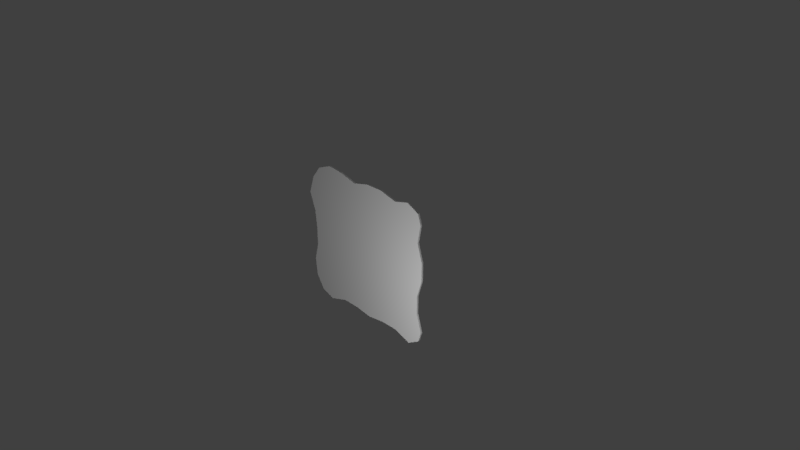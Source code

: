 # Source: Lettuce.blend  (saved by Blender 2.78.0; exported with 4.5.12 LTS)
import bpy
from mathutils import Matrix  # noqa: F401  (used for matrix-valued properties, if any)

bpy.ops.wm.read_factory_settings(use_empty=True)
scene = bpy.context.scene
scene.name = 'Scene'

# ---- collections
col_collection_1 = bpy.data.collections.new('Collection 1'); scene.collection.children.link(col_collection_1)

# ---- materials (node trees are filled in below, after node groups)
mat_material = bpy.data.materials.new('Material')
mat_material.alpha_threshold = 0.0
mat_material.use_transparent_shadow = False
mat_material.roughness = 0.5
mat_material.line_color = (0.0, 0.0, 0.0, 1.0)

# ---- material node trees

# ---- world
world_world = bpy.data.worlds.new('World'); scene.world = world_world
world_world.color = (0.05088, 0.05088, 0.05088)
world_world.use_sun_shadow = False
world_world.sun_shadow_jitter_overblur = 0.0
world_world.cycles.sampling_method = 'MANUAL'

# ---- cameras
cam_camera = bpy.data.cameras.new('Camera')
cam_camera.clip_end = 100.0
cam_camera.lens = 35.0
cam_camera.sensor_width = 32.0
cam_camera.sensor_height = 18.0
cam_camera.ortho_scale = 7.314
cam_camera.dof.focus_distance = 0.0
cam_camera.dof.aperture_fstop = 128.0

# ---- lights
light_lamp = bpy.data.lights.new('Lamp', 'POINT')
light_lamp.transmission_factor = 0.0
light_lamp.cutoff_distance = 30.0
light_lamp.energy = 100.0
light_lamp.shadow_buffer_clip_start = 1.001
light_lamp.shadow_soft_size = 0.1
light_lamp.shadow_maximum_resolution = 0.006
light_lamp.use_absolute_resolution = True
light_lamp_001 = bpy.data.lights.new('Lamp.001', 'POINT')
light_lamp_001.transmission_factor = 0.0
light_lamp_001.cutoff_distance = 30.0
light_lamp_001.energy = 100.0
light_lamp_001.shadow_buffer_clip_start = 1.001
light_lamp_001.shadow_soft_size = 0.1
light_lamp_001.shadow_maximum_resolution = 0.006
light_lamp_001.use_absolute_resolution = True

# ---- meshes
me_cube = bpy.data.meshes.new('Cube')
me_cube.from_pydata([(0.8982, 0.8866, -1.0), (0.9242, -0.8904, -1.0), (-0.967, -0.9357, -1.0), (-0.9483, 0.9142, -1.0), (0.8982, 0.8866, 1.0), (0.9242, -0.8904, 1.0), (-0.967, -0.9357, 1.0), (-0.9483, 0.9142, 1.0), (0.9702, -5.96e-08, -1.0), (1.788e-07, 0.9753, -1.0), (0.8982, 0.8866, 0.0), (0.0, -0.9464, -1.0), (0.9242, -0.8904, 0.0), (-1.053, 2.98e-07, -1.0), (-0.967, -0.9357, 0.0), (-0.9483, 0.9142, 0.0), (0.9702, -5.364e-07, 1.0), (2.384e-07, 0.9753, 1.0), (-5.364e-07, -0.9464, 1.0), (-1.053, 1.788e-07, 1.0), (2.384e-07, 0.9753, 0.0), (-1.053, 2.384e-07, 0.0), (-2.98e-07, -0.9464, 0.0), (0.9702, -2.98e-07, 0.0), (-1.49e-07, -1.788e-07, 1.0), (5.96e-08, 1.192e-07, -1.0), (0.8952, -0.5, -1.0), (-0.5051, 0.9768, -1.0), (0.8982, 0.8866, 0.5), (-0.5051, -0.9096, -1.0), (0.9242, -0.8904, 0.5), (-1.169, 0.5, -1.0), (-0.967, -0.9357, 0.5), (-0.9483, 0.9142, 0.5), (0.8952, -0.5, 1.0), (-0.5051, 0.9768, 1.0), (-0.5051, -0.9096, 1.0), (-1.169, 0.5, 1.0), (0.8952, 0.5, -1.0), (0.5, 0.913, -1.0), (0.8982, 0.8866, -0.5), (0.5, -0.9096, -1.0), (0.9242, -0.8904, -0.5), (-1.118, -0.5, -1.0), (-0.967, -0.9357, -0.5), (-0.9483, 0.9142, -0.5), (0.8952, 0.5, 1.0), (0.5, 0.913, 1.0), (0.5, -0.9096, 1.0), (-1.118, -0.5, 1.0), (-0.5051, 0.9768, 0.0), (0.5, 0.913, 0.0), (2.384e-07, 0.9753, 0.5), (2.086e-07, 0.9753, -0.5), (-1.169, 0.5, 0.0), (-1.118, -0.5, 0.0), (-1.053, 2.682e-07, -0.5), (-1.053, 2.086e-07, 0.5), (-0.5051, -0.9096, 0.0), (0.5, -0.9096, 0.0), (-1.49e-07, -0.9464, -0.5), (-4.172e-07, -0.9464, 0.5), (0.8952, -0.5, 0.0), (0.8952, 0.5, 0.0), (0.9702, -1.788e-07, -0.5), (0.9702, -4.172e-07, 0.5), (-3.427e-07, -0.5, 1.0), (4.47e-08, 0.5, 1.0), (0.5, -3.576e-07, 1.0), (-0.5935, 0.0, 1.0), (-0.5935, 2.086e-07, -1.0), (0.5, 2.98e-08, -1.0), (1.192e-07, 0.5, -1.0), (2.98e-08, -0.5, -1.0), (0.5, -0.5, -1.0), (0.5, 0.5, -1.0), (-0.577, 0.5, -1.0), (-0.577, 0.5, 1.0), (0.5, 0.5, 1.0), (0.5, -0.5, 1.0), (0.8952, 0.5, 0.5), (0.8952, 0.5, -0.5), (0.8952, -0.5, -0.5), (0.5, -0.9096, 0.5), (0.5, -0.9096, -0.5), (-0.5051, -0.9096, -0.5), (-1.118, -0.5, 0.5), (-1.118, -0.5, -0.5), (-1.169, 0.5, -0.5), (0.5, 0.913, -0.5), (0.5, 0.913, 0.5), (-0.5051, 0.9768, 0.5), (-0.5051, 0.9768, -0.5), (-1.169, 0.5, 0.5), (-0.5051, -0.9096, 0.5), (0.8952, -0.5, 0.5), (-0.577, -0.5, 1.0), (-0.577, -0.5, -1.0), (0.9698, -0.75, -1.0), (-0.7311, 1.0, -1.0), (0.8982, 0.8866, 0.75), (-0.7712, -1.0, -1.0), (0.9242, -0.8904, 0.75), (-1.08, 0.75, -1.0), (-0.967, -0.9357, 0.75), (-0.9483, 0.9142, 0.75), (0.9698, -0.75, 1.0), (-0.7311, 1.0, 1.0), (-0.7712, -1.0, 1.0), (-1.08, 0.75, 1.0), (0.9702, 0.25, -1.0), (0.25, 0.9753, -1.0), (0.8982, 0.8866, -0.25), (0.25, -0.9096, -1.0), (0.9242, -0.8904, -0.25), (-1.053, -0.25, -1.0), (-0.967, -0.9357, -0.25), (-0.9483, 0.9142, -0.25), (0.9702, 0.25, 1.0), (0.25, 0.9753, 1.0), (0.25, -0.9096, 1.0), (-1.053, -0.25, 1.0), (-0.7311, 1.0, 0.0), (0.25, 0.9753, 0.0), (2.384e-07, 0.9753, 0.75), (2.235e-07, 0.9753, -0.25), (-1.08, 0.75, 0.0), (-1.053, -0.25, 0.0), (-1.053, 2.831e-07, -0.75), (-1.053, 2.235e-07, 0.25), (-0.7712, -1.0, 0.0), (0.25, -0.9096, 0.0), (-7.451e-08, -0.9464, -0.75), (-3.576e-07, -0.9464, 0.25), (0.9698, -0.75, 0.0), (0.9702, 0.25, 0.0), (0.9702, -1.192e-07, -0.75), (0.9702, -3.576e-07, 0.25), (-4.396e-07, -0.75, 1.0), (-5.215e-08, 0.25, 1.0), (0.748, -4.47e-07, 1.0), (-0.2792, -8.941e-08, 1.0), (-0.8692, 2.533e-07, -1.0), (0.25, 7.451e-08, -1.0), (1.49e-07, 0.7483, -1.0), (4.47e-08, -0.25, -1.0), (0.8952, -0.25, -1.0), (-0.25, 0.913, -1.0), (0.8982, 0.8866, 0.25), (-0.25, -0.9133, -1.0), (0.9242, -0.8904, 0.25), (-1.079, 0.25, -1.0), (-0.967, -0.9357, 0.25), (-0.9483, 0.9142, 0.25), (0.8952, -0.25, 1.0), (-0.25, 0.913, 1.0), (-0.25, -0.9133, 1.0), (-1.079, 0.25, 1.0), (0.942, 0.75, -1.0), (0.7215, 0.9722, -1.0), (0.8982, 0.8866, -0.75), (0.7494, -0.9951, -1.0), (0.9242, -0.8904, -0.75), (-1.093, -0.75, -1.0), (-0.967, -0.9357, -0.75), (-0.9483, 0.9142, -0.75), (0.942, 0.75, 1.0), (0.7215, 0.9722, 1.0), (0.7494, -0.9951, 1.0), (-1.093, -0.75, 1.0), (-0.25, 0.913, 0.0), (0.7215, 0.9722, 0.0), (2.384e-07, 0.9753, 0.25), (1.937e-07, 0.9753, -0.75), (-1.079, 0.25, 0.0), (-1.093, -0.75, 0.0), (-1.053, 2.533e-07, -0.25), (-1.053, 1.937e-07, 0.75), (-0.25, -0.9133, 0.0), (0.7494, -0.9951, 0.0), (-2.235e-07, -0.9464, -0.25), (-4.768e-07, -0.9464, 0.75), (0.8952, -0.25, 0.0), (0.942, 0.75, 0.0), (0.9702, -2.384e-07, -0.25), (0.9702, -4.768e-07, 0.75), (-2.459e-07, -0.25, 1.0), (1.416e-07, 0.7483, 1.0), (0.25, -2.682e-07, 1.0), (-0.8692, 8.941e-08, 1.0), (-0.2792, 1.639e-07, -1.0), (0.748, -1.49e-08, -1.0), (8.941e-08, 0.25, -1.0), (1.49e-08, -0.75, -1.0), (0.25, -0.5, -1.0), (0.7202, -0.5, -1.0), (0.5, -0.25, -1.0), (0.5, -0.7493, -1.0), (0.25, 0.5, -1.0), (0.7202, 0.5, -1.0), (0.5, 0.7253, -1.0), (0.5, 0.25, -1.0), (-0.9024, 0.5, -1.0), (-0.2712, 0.5, -1.0), (-0.5387, 0.75, -1.0), (-0.5935, 0.25, -1.0), (-0.5935, 0.25, 1.0), (-0.5387, 0.75, 1.0), (-0.2712, 0.5, 1.0), (-0.9024, 0.5, 1.0), (0.5, 0.25, 1.0), (0.5, 0.7253, 1.0), (0.7202, 0.5, 1.0), (0.25, 0.5, 1.0), (0.5, -0.7493, 1.0), (0.5, -0.25, 1.0), (0.7202, -0.5, 1.0), (0.25, -0.5, 1.0), (0.9702, 0.25, 0.5), (0.942, 0.75, 0.5), (0.8952, 0.5, 0.25), (0.8952, 0.5, 0.75), (0.9702, 0.25, -0.5), (0.942, 0.75, -0.5), (0.8952, 0.5, -0.75), (0.8952, 0.5, -0.25), (0.9698, -0.75, -0.5), (0.8952, -0.25, -0.5), (0.8952, -0.5, -0.75), (0.8952, -0.5, -0.25), (0.25, -0.9096, 0.5), (0.7494, -0.9951, 0.5), (0.5, -0.9096, 0.25), (0.5, -0.9096, 0.75), (0.25, -0.9096, -0.5), (0.7494, -0.9951, -0.5), (0.5, -0.9096, -0.75), (0.5, -0.9096, -0.25), (-0.7712, -1.0, -0.5), (-0.25, -0.9133, -0.5), (-0.5051, -0.9096, -0.75), (-0.5051, -0.9096, -0.25), (-1.053, -0.25, 0.5), (-1.093, -0.75, 0.5), (-1.118, -0.5, 0.25), (-1.118, -0.5, 0.75), (-1.053, -0.25, -0.5), (-1.093, -0.75, -0.5), (-1.118, -0.5, -0.75), (-1.118, -0.5, -0.25), (-1.08, 0.75, -0.5), (-1.079, 0.25, -0.5), (-1.169, 0.5, -0.75), (-1.169, 0.5, -0.25), (0.25, 0.9753, -0.5), (0.7215, 0.9722, -0.5), (0.5, 0.913, -0.25), (0.5, 0.913, -0.75), (0.25, 0.9753, 0.5), (0.7215, 0.9722, 0.5), (0.5, 0.913, 0.75), (0.5, 0.913, 0.25), (-0.7311, 1.0, 0.5), (-0.25, 0.913, 0.5), (-0.5051, 0.9768, 0.75), (-0.5051, 0.9768, 0.25), (-0.7311, 1.0, -0.5), (-0.25, 0.913, -0.5), (-0.5051, 0.9768, -0.25), (-0.5051, 0.9768, -0.75), (-1.08, 0.75, 0.5), (-1.079, 0.25, 0.5), (-1.169, 0.5, 0.25), (-1.169, 0.5, 0.75), (-0.7712, -1.0, 0.5), (-0.25, -0.9133, 0.5), (-0.5051, -0.9096, 0.25), (-0.5051, -0.9096, 0.75), (0.9698, -0.75, 0.5), (0.8952, -0.25, 0.5), (0.8952, -0.5, 0.25), (0.8952, -0.5, 0.75), (-0.5387, -0.7495, 1.0), (-0.5935, -0.25, 1.0), (-0.2712, -0.5, 1.0), (-0.8792, -0.5, 1.0), (-0.8792, -0.5, -1.0), (-0.2712, -0.5, -1.0), (-0.5935, -0.25, -1.0), (-0.5387, -0.7495, -1.0), (-0.2551, -0.75, -1.0), (-0.2792, -0.25, -1.0), (-0.8692, -0.25, -1.0), (-0.8692, -0.25, 1.0), (-0.2792, -0.25, 1.0), (-0.2551, -0.75, 1.0), (0.8952, -0.25, 0.75), (0.8952, -0.25, 0.25), (0.9698, -0.75, 0.25), (-0.25, -0.9133, 0.75), (-0.25, -0.9133, 0.25), (-0.7712, -1.0, 0.25), (-1.079, 0.25, 0.75), (-1.079, 0.25, 0.25), (-1.08, 0.75, 0.25), (-0.25, 0.913, -0.75), (-0.25, 0.913, -0.25), (-0.7311, 1.0, -0.25), (-0.25, 0.913, 0.25), (-0.25, 0.913, 0.75), (-0.7311, 1.0, 0.75), (0.7215, 0.9722, 0.25), (0.7215, 0.9722, 0.75), (0.25, 0.9753, 0.75), (0.7215, 0.9722, -0.75), (0.7215, 0.9722, -0.25), (0.25, 0.9753, -0.25), (-1.079, 0.25, -0.25), (-1.079, 0.25, -0.75), (-1.08, 0.75, -0.75), (-1.093, -0.75, -0.25), (-1.093, -0.75, -0.75), (-1.053, -0.25, -0.75), (-1.093, -0.75, 0.75), (-1.093, -0.75, 0.25), (-1.053, -0.25, 0.25), (-0.25, -0.9133, -0.25), (-0.25, -0.9133, -0.75), (-0.7712, -1.0, -0.75), (0.7494, -0.9951, -0.25), (0.7494, -0.9951, -0.75), (0.25, -0.9096, -0.75), (0.7494, -0.9951, 0.75), (0.7494, -0.9951, 0.25), (0.25, -0.9096, 0.25), (0.8952, -0.25, -0.25), (0.8952, -0.25, -0.75), (0.9698, -0.75, -0.75), (0.942, 0.75, -0.25), (0.942, 0.75, -0.75), (0.9702, 0.25, -0.75), (0.942, 0.75, 0.75), (0.942, 0.75, 0.25), (0.9702, 0.25, 0.25), (0.25, -0.25, 1.0), (0.7202, -0.25, 1.0), (0.748, -0.75, 1.0), (0.25, 0.7483, 1.0), (0.7461, 0.7483, 1.0), (0.748, 0.25, 1.0), (-0.8058, 0.75, 1.0), (-0.2551, 0.7253, 1.0), (-0.2792, 0.25, 1.0), (-0.2792, 0.25, -1.0), (-0.2551, 0.7253, -1.0), (-0.8058, 0.75, -1.0), (0.748, 0.25, -1.0), (0.7461, 0.7483, -1.0), (0.25, 0.7483, -1.0), (0.748, -0.75, -1.0), (0.7202, -0.25, -1.0), (0.25, -0.25, -1.0), (0.25, -0.7493, -1.0), (0.25, 0.25, -1.0), (-0.8863, 0.25, -1.0), (-0.8863, 0.25, 1.0), (0.25, 0.25, 1.0), (0.25, -0.7493, 1.0), (0.9702, 0.25, 0.75), (0.9702, 0.25, -0.25), (0.9698, -0.75, -0.25), (0.25, -0.9096, 0.75), (0.25, -0.9096, -0.25), (-0.7712, -1.0, -0.25), (-1.053, -0.25, 0.75), (-1.053, -0.25, -0.25), (-1.08, 0.75, -0.25), (0.25, 0.9753, -0.75), (0.25, 0.9753, 0.25), (-0.7311, 1.0, 0.25), (-0.7311, 1.0, -0.75), (-1.08, 0.75, 0.75), (-0.7712, -1.0, 0.75), (0.9698, -0.75, 0.75), (-0.827, -0.75, 1.0), (-0.827, -0.75, -1.0)], [], [(385, 101, 2, 163), (384, 169, 6, 108), (383, 106, 5, 102), (382, 108, 6, 104), (381, 109, 7, 105), (380, 99, 3, 165), (379, 122, 15, 153), (378, 123, 20, 172), (377, 111, 9, 173), (376, 126, 15, 117), (375, 127, 21, 176), (374, 121, 19, 177), (373, 130, 14, 116), (372, 131, 22, 180), (371, 120, 18, 181), (370, 134, 12, 114), (369, 135, 23, 184), (368, 118, 16, 185), (367, 138, 18, 120), (366, 139, 24, 188), (365, 157, 19, 189), (364, 142, 13, 151), (363, 143, 25, 192), (362, 113, 11, 193), (361, 194, 73, 145), (360, 195, 74, 196), (359, 161, 41, 197), (358, 198, 72, 144), (357, 199, 75, 200), (356, 191, 71, 201), (355, 202, 31, 103), (354, 203, 76, 204), (353, 190, 70, 205), (352, 206, 69, 141), (351, 207, 77, 208), (350, 109, 37, 209), (349, 210, 68, 140), (348, 211, 78, 212), (347, 187, 67, 213), (346, 214, 48, 168), (345, 215, 79, 216), (344, 186, 66, 217), (343, 218, 65, 137), (342, 219, 80, 220), (341, 166, 46, 221), (340, 222, 64, 136), (339, 223, 81, 224), (338, 183, 63, 225), (337, 226, 42, 162), (336, 227, 82, 228), (335, 182, 62, 229), (334, 230, 61, 133), (333, 231, 83, 232), (332, 168, 48, 233), (331, 234, 60, 132), (330, 235, 84, 236), (329, 179, 59, 237), (328, 238, 44, 164), (327, 239, 85, 240), (326, 178, 58, 241), (325, 242, 57, 129), (324, 243, 86, 244), (323, 169, 49, 245), (322, 246, 56, 128), (321, 247, 87, 248), (320, 175, 55, 249), (319, 250, 45, 165), (318, 251, 88, 252), (317, 174, 54, 253), (316, 254, 53, 125), (315, 255, 89, 256), (314, 159, 39, 257), (313, 258, 52, 124), (312, 259, 90, 260), (311, 171, 51, 261), (310, 262, 33, 105), (309, 263, 91, 264), (308, 170, 50, 265), (307, 266, 45, 117), (306, 267, 92, 268), (305, 147, 27, 269), (304, 270, 33, 153), (303, 271, 93, 272), (302, 157, 37, 273), (301, 274, 32, 152), (300, 275, 94, 276), (299, 156, 36, 277), (298, 278, 30, 150), (297, 279, 95, 280), (296, 154, 34, 281), (295, 282, 36, 156), (294, 283, 96, 284), (293, 121, 49, 285), (292, 286, 43, 115), (291, 287, 97, 288), (290, 149, 29, 289), (287, 290, 289, 97), (73, 193, 290, 287), (193, 11, 149, 290), (190, 291, 288, 70), (25, 145, 291, 190), (145, 73, 287, 291), (142, 292, 115, 13), (70, 288, 292, 142), (288, 97, 286, 292), (283, 293, 285, 96), (69, 189, 293, 283), (189, 19, 121, 293), (186, 294, 284, 66), (24, 141, 294, 186), (141, 69, 283, 294), (138, 295, 156, 18), (66, 284, 295, 138), (284, 96, 282, 295), (279, 296, 281, 95), (65, 185, 296, 279), (185, 16, 154, 296), (182, 297, 280, 62), (23, 137, 297, 182), (137, 65, 279, 297), (134, 298, 150, 12), (62, 280, 298, 134), (280, 95, 278, 298), (275, 299, 277, 94), (61, 181, 299, 275), (181, 18, 156, 299), (178, 300, 276, 58), (22, 133, 300, 178), (133, 61, 275, 300), (130, 301, 152, 14), (58, 276, 301, 130), (276, 94, 274, 301), (271, 302, 273, 93), (57, 177, 302, 271), (177, 19, 157, 302), (174, 303, 272, 54), (21, 129, 303, 174), (129, 57, 271, 303), (126, 304, 153, 15), (54, 272, 304, 126), (272, 93, 270, 304), (267, 305, 269, 92), (53, 173, 305, 267), (173, 9, 147, 305), (170, 306, 268, 50), (20, 125, 306, 170), (125, 53, 267, 306), (122, 307, 117, 15), (50, 268, 307, 122), (268, 92, 266, 307), (263, 308, 265, 91), (52, 172, 308, 263), (172, 20, 170, 308), (155, 309, 264, 35), (17, 124, 309, 155), (124, 52, 263, 309), (107, 310, 105, 7), (35, 264, 310, 107), (264, 91, 262, 310), (259, 311, 261, 90), (28, 148, 311, 259), (148, 10, 171, 311), (167, 312, 260, 47), (4, 100, 312, 167), (100, 28, 259, 312), (119, 313, 124, 17), (47, 260, 313, 119), (260, 90, 258, 313), (255, 314, 257, 89), (40, 160, 314, 255), (160, 0, 159, 314), (171, 315, 256, 51), (10, 112, 315, 171), (112, 40, 255, 315), (123, 316, 125, 20), (51, 256, 316, 123), (256, 89, 254, 316), (251, 317, 253, 88), (56, 176, 317, 251), (176, 21, 174, 317), (151, 318, 252, 31), (13, 128, 318, 151), (128, 56, 251, 318), (103, 319, 165, 3), (31, 252, 319, 103), (252, 88, 250, 319), (247, 320, 249, 87), (44, 116, 320, 247), (116, 14, 175, 320), (163, 321, 248, 43), (2, 164, 321, 163), (164, 44, 247, 321), (115, 322, 128, 13), (43, 248, 322, 115), (248, 87, 246, 322), (243, 323, 245, 86), (32, 104, 323, 243), (104, 6, 169, 323), (175, 324, 244, 55), (14, 152, 324, 175), (152, 32, 243, 324), (127, 325, 129, 21), (55, 244, 325, 127), (244, 86, 242, 325), (239, 326, 241, 85), (60, 180, 326, 239), (180, 22, 178, 326), (149, 327, 240, 29), (11, 132, 327, 149), (132, 60, 239, 327), (101, 328, 164, 2), (29, 240, 328, 101), (240, 85, 238, 328), (235, 329, 237, 84), (42, 114, 329, 235), (114, 12, 179, 329), (161, 330, 236, 41), (1, 162, 330, 161), (162, 42, 235, 330), (113, 331, 132, 11), (41, 236, 331, 113), (236, 84, 234, 331), (231, 332, 233, 83), (30, 102, 332, 231), (102, 5, 168, 332), (179, 333, 232, 59), (12, 150, 333, 179), (150, 30, 231, 333), (131, 334, 133, 22), (59, 232, 334, 131), (232, 83, 230, 334), (227, 335, 229, 82), (64, 184, 335, 227), (184, 23, 182, 335), (146, 336, 228, 26), (8, 136, 336, 146), (136, 64, 227, 336), (98, 337, 162, 1), (26, 228, 337, 98), (228, 82, 226, 337), (223, 338, 225, 81), (40, 112, 338, 223), (112, 10, 183, 338), (158, 339, 224, 38), (0, 160, 339, 158), (160, 40, 223, 339), (110, 340, 136, 8), (38, 224, 340, 110), (224, 81, 222, 340), (219, 341, 221, 80), (28, 100, 341, 219), (100, 4, 166, 341), (183, 342, 220, 63), (10, 148, 342, 183), (148, 28, 219, 342), (135, 343, 137, 23), (63, 220, 343, 135), (220, 80, 218, 343), (215, 344, 217, 79), (68, 188, 344, 215), (188, 24, 186, 344), (154, 345, 216, 34), (16, 140, 345, 154), (140, 68, 215, 345), (106, 346, 168, 5), (34, 216, 346, 106), (216, 79, 214, 346), (211, 347, 213, 78), (47, 119, 347, 211), (119, 17, 187, 347), (166, 348, 212, 46), (4, 167, 348, 166), (167, 47, 211, 348), (118, 349, 140, 16), (46, 212, 349, 118), (212, 78, 210, 349), (207, 350, 209, 77), (35, 107, 350, 207), (107, 7, 109, 350), (187, 351, 208, 67), (17, 155, 351, 187), (155, 35, 207, 351), (139, 352, 141, 24), (67, 208, 352, 139), (208, 77, 206, 352), (203, 353, 205, 76), (72, 192, 353, 203), (192, 25, 190, 353), (147, 354, 204, 27), (9, 144, 354, 147), (144, 72, 203, 354), (99, 355, 103, 3), (27, 204, 355, 99), (204, 76, 202, 355), (199, 356, 201, 75), (38, 110, 356, 199), (110, 8, 191, 356), (159, 357, 200, 39), (0, 158, 357, 159), (158, 38, 199, 357), (111, 358, 144, 9), (39, 200, 358, 111), (200, 75, 198, 358), (195, 359, 197, 74), (26, 98, 359, 195), (98, 1, 161, 359), (191, 360, 196, 71), (8, 146, 360, 191), (146, 26, 195, 360), (143, 361, 145, 25), (71, 196, 361, 143), (196, 74, 194, 361), (194, 362, 193, 73), (74, 197, 362, 194), (197, 41, 113, 362), (198, 363, 192, 72), (75, 201, 363, 198), (201, 71, 143, 363), (202, 364, 151, 31), (76, 205, 364, 202), (205, 70, 142, 364), (206, 365, 189, 69), (77, 209, 365, 206), (209, 37, 157, 365), (210, 366, 188, 68), (78, 213, 366, 210), (213, 67, 139, 366), (214, 367, 120, 48), (79, 217, 367, 214), (217, 66, 138, 367), (218, 368, 185, 65), (80, 221, 368, 218), (221, 46, 118, 368), (222, 369, 184, 64), (81, 225, 369, 222), (225, 63, 135, 369), (226, 370, 114, 42), (82, 229, 370, 226), (229, 62, 134, 370), (230, 371, 181, 61), (83, 233, 371, 230), (233, 48, 120, 371), (234, 372, 180, 60), (84, 237, 372, 234), (237, 59, 131, 372), (238, 373, 116, 44), (85, 241, 373, 238), (241, 58, 130, 373), (242, 374, 177, 57), (86, 245, 374, 242), (245, 49, 121, 374), (246, 375, 176, 56), (87, 249, 375, 246), (249, 55, 127, 375), (250, 376, 117, 45), (88, 253, 376, 250), (253, 54, 126, 376), (254, 377, 173, 53), (89, 257, 377, 254), (257, 39, 111, 377), (258, 378, 172, 52), (90, 261, 378, 258), (261, 51, 123, 378), (262, 379, 153, 33), (91, 265, 379, 262), (265, 50, 122, 379), (266, 380, 165, 45), (92, 269, 380, 266), (269, 27, 99, 380), (270, 381, 105, 33), (93, 273, 381, 270), (273, 37, 109, 381), (274, 382, 104, 32), (94, 277, 382, 274), (277, 36, 108, 382), (278, 383, 102, 30), (95, 281, 383, 278), (281, 34, 106, 383), (282, 384, 108, 36), (96, 285, 384, 282), (285, 49, 169, 384), (286, 385, 163, 43), (97, 289, 385, 286), (289, 29, 101, 385)])
_uv = me_cube.uv_layers.new(name='UVMap')
_uv.uv.foreach_set('vector', [1.47, -0.05274, 1.399, -0.2884, 1.656, -0.2259, 1.82, -0.05, -0.3703, -0.1662, -0.6943, -0.1676, -0.5402, -0.3287, -0.302, -0.3836, 0.5664, 0.6999, 0.5664, 0.7078, 0.5633, 0.7078, 0.5633, 0.6999, 0.4769, 0.7677, 0.4769, 0.7757, 0.4723, 0.7757, 0.4723, 0.7677, 0.5522, 0.7201, 0.5522, 0.7122, 0.5564, 0.7122, 0.5564, 0.7201, 0.5609, 0.7677, 0.5609, 0.7757, 0.5564, 0.7757, 0.5564, 0.7677, 0.5609, 0.736, 0.5609, 0.7439, 0.5564, 0.7439, 0.5564, 0.736, 0.5828, 0.736, 0.5828, 0.7439, 0.5772, 0.7439, 0.5772, 0.736, 0.5828, 0.7677, 0.5828, 0.7757, 0.5772, 0.7757, 0.5772, 0.7677, 0.5522, 0.7519, 0.5522, 0.7439, 0.5564, 0.7439, 0.5564, 0.7519, 0.53, 0.7519, 0.53, 0.7439, 0.5356, 0.7439, 0.5356, 0.7519, 0.53, 0.7201, 0.53, 0.7122, 0.5356, 0.7122, 0.5356, 0.7201, 0.4769, 0.736, 0.4769, 0.7439, 0.4723, 0.7439, 0.4723, 0.736, 0.4998, 0.736, 0.4998, 0.7439, 0.4942, 0.7439, 0.4942, 0.736, 0.4998, 0.7677, 0.4998, 0.7757, 0.4942, 0.7757, 0.4942, 0.7677, 0.5664, 0.6681, 0.5664, 0.6761, 0.5633, 0.6761, 0.5633, 0.6681, 0.5892, 0.6681, 0.5892, 0.6761, 0.5835, 0.6761, 0.5835, 0.6681, 0.5892, 0.6999, 0.5892, 0.7078, 0.5835, 0.7078, 0.5835, 0.6999, 0.9389, -0.1602, 0.635, -0.162, 0.6353, -0.3331, 0.9392, -0.2998, 0.9372, 0.7101, 0.6333, 0.7089, 0.6337, 0.4911, 0.9376, 0.4924, -0.4441, 0.7044, -0.6786, 0.7034, -0.6461, 0.4858, -0.4229, 0.4867, 1.539, 0.8881, 1.518, 0.6529, 1.759, 0.6548, 1.792, 0.8901, 0.04718, 0.8764, 0.04954, 0.6413, 0.3777, 0.6439, 0.3753, 0.879, 0.0566, -0.06321, 0.05811, -0.2139, 0.3866, -0.2459, 0.3847, -0.06127, 0.05189, 0.4063, 0.05425, 0.1712, 0.3824, 0.1738, 0.38, 0.4089, -0.5653, 0.4014, -0.5629, 0.1664, -0.2739, 0.1686, -0.2762, 0.4037, -0.597, -0.06898, -0.5966, -0.2995, -0.27, -0.2165, -0.2715, -0.06579, 0.04249, 1.345, 0.04483, 1.111, 0.3729, 1.114, 0.3706, 1.347, -0.6087, 1.34, -0.5724, 1.107, -0.2833, 1.109, -0.2854, 1.321, -0.6064, 0.8713, -0.604, 0.6362, -0.2786, 0.6388, -0.2809, 0.8738, 1.428, 1.357, 1.557, 1.123, 1.907, 1.126, 1.789, 1.36, 0.7056, 1.329, 0.7288, 1.117, 1.13, 1.12, 1.078, 1.355, 0.7418, 0.8819, 0.7441, 0.6468, 1.157, 0.65, 1.154, 0.8851, 0.2938, 0.7075, -0.08819, 0.7059, -0.08775, 0.4881, 0.2943, 0.4897, 0.3223, 1.122, -0.02249, 1.142, -0.0686, 0.9237, 0.3032, 0.9252, -0.3472, 1.14, -0.681, 1.139, -0.7884, 0.9207, -0.4642, 0.922, 1.543, 0.7127, 1.241, 0.7114, 1.242, 0.4937, 1.543, 0.4949, 1.539, 1.147, 1.24, 1.125, 1.241, 0.9291, 1.508, 0.9302, 0.9363, 1.144, 0.6324, 1.143, 0.6328, 0.9266, 0.9367, 0.9279, 1.544, -0.1582, 1.243, -0.1589, 1.243, -0.2985, 1.546, -0.3717, 1.51, 0.2771, 1.242, 0.276, 1.242, 0.05823, 1.51, 0.05935, 0.938, 0.2747, 0.6341, 0.2734, 0.6346, 0.0557, 0.9385, 0.05697, 0.5892, 0.684, 0.5892, 0.6919, 0.5835, 0.6919, 0.5835, 0.684, 0.6005, 0.684, 0.6005, 0.6919, 0.5949, 0.6919, 0.5949, 0.684, 0.6005, 0.6999, 0.6005, 0.7078, 0.5949, 0.7078, 0.5949, 0.6999, 0.5892, 0.6523, 0.5892, 0.6602, 0.5835, 0.6602, 0.5835, 0.6523, 0.6005, 0.6523, 0.6005, 0.6602, 0.5949, 0.6602, 0.5949, 0.6523, 0.6005, 0.6681, 0.6005, 0.6761, 0.5949, 0.6761, 0.5949, 0.6681, 0.5664, 0.6523, 0.5664, 0.6602, 0.5633, 0.6602, 0.5633, 0.6523, 0.5778, 0.6523, 0.5778, 0.6602, 0.5721, 0.6602, 0.5721, 0.6523, 0.5778, 0.6681, 0.5778, 0.6761, 0.5721, 0.6761, 0.5721, 0.6681, 0.4998, 0.7519, 0.4998, 0.7598, 0.4942, 0.7598, 0.4942, 0.7519, 0.5113, 0.7519, 0.5113, 0.7598, 0.5054, 0.7598, 0.5054, 0.7519, 0.5113, 0.7677, 0.5113, 0.7757, 0.5054, 0.7757, 0.5054, 0.7677, 0.4998, 0.7201, 0.4998, 0.7281, 0.4942, 0.7281, 0.4942, 0.7201, 0.5113, 0.7201, 0.5113, 0.7281, 0.5054, 0.7281, 0.5054, 0.7201, 0.5113, 0.736, 0.5113, 0.7439, 0.5054, 0.7439, 0.5054, 0.736, 0.4769, 0.7201, 0.4769, 0.7281, 0.4723, 0.7281, 0.4723, 0.7201, 0.4885, 0.7201, 0.4885, 0.7281, 0.4827, 0.7281, 0.4827, 0.7201, 0.4885, 0.736, 0.4885, 0.7439, 0.4827, 0.7439, 0.4827, 0.736, 0.53, 0.736, 0.53, 0.7281, 0.5356, 0.7281, 0.5356, 0.736, 0.5186, 0.736, 0.5186, 0.7281, 0.5241, 0.7281, 0.5241, 0.736, 0.5186, 0.7201, 0.5186, 0.7122, 0.5241, 0.7122, 0.5241, 0.7201, 0.53, 0.7677, 0.53, 0.7598, 0.5356, 0.7598, 0.5356, 0.7677, 0.5186, 0.7677, 0.5186, 0.7598, 0.5241, 0.7598, 0.5241, 0.7677, 0.5186, 0.7519, 0.5186, 0.7439, 0.5241, 0.7439, 0.5241, 0.7519, 0.5522, 0.7677, 0.5522, 0.7598, 0.5564, 0.7598, 0.5564, 0.7677, 0.5411, 0.7677, 0.5411, 0.7598, 0.5463, 0.7598, 0.5463, 0.7677, 0.5411, 0.7519, 0.5411, 0.7439, 0.5463, 0.7439, 0.5463, 0.7519, 0.5828, 0.7519, 0.5828, 0.7598, 0.5772, 0.7598, 0.5772, 0.7519, 0.5933, 0.7519, 0.5933, 0.7598, 0.5887, 0.7598, 0.5887, 0.7519, 0.5933, 0.7677, 0.5933, 0.7757, 0.5887, 0.7757, 0.5887, 0.7677, 0.5828, 0.7201, 0.5828, 0.7281, 0.5772, 0.7281, 0.5772, 0.7201, 0.5933, 0.7201, 0.5933, 0.7281, 0.5887, 0.7281, 0.5887, 0.7201, 0.5933, 0.736, 0.5933, 0.7439, 0.5887, 0.7439, 0.5887, 0.736, 0.5609, 0.7201, 0.5609, 0.7281, 0.5564, 0.7281, 0.5564, 0.7201, 0.572, 0.7201, 0.572, 0.7281, 0.566, 0.7281, 0.566, 0.7201, 0.572, 0.736, 0.572, 0.7439, 0.566, 0.7439, 0.566, 0.736, 0.5609, 0.7519, 0.5609, 0.7598, 0.5564, 0.7598, 0.5564, 0.7519, 0.572, 0.7519, 0.572, 0.7598, 0.566, 0.7598, 0.566, 0.7519, 0.572, 0.7677, 0.572, 0.7757, 0.566, 0.7757, 0.566, 0.7677, 0.5522, 0.736, 0.5522, 0.7281, 0.5564, 0.7281, 0.5564, 0.736, 0.5411, 0.736, 0.5411, 0.7281, 0.5463, 0.7281, 0.5463, 0.736, 0.5411, 0.7201, 0.5411, 0.7122, 0.5463, 0.7122, 0.5463, 0.7201, 0.4769, 0.7519, 0.4769, 0.7598, 0.4723, 0.7598, 0.4723, 0.7519, 0.4885, 0.7519, 0.4885, 0.7598, 0.4827, 0.7598, 0.4827, 0.7519, 0.4885, 0.7677, 0.4885, 0.7757, 0.4827, 0.7757, 0.4827, 0.7677, 0.5664, 0.684, 0.5664, 0.6919, 0.5633, 0.6919, 0.5633, 0.684, 0.5778, 0.684, 0.5778, 0.6919, 0.5721, 0.6919, 0.5721, 0.684, 0.5778, 0.6999, 0.5778, 0.7078, 0.5721, 0.7078, 0.5721, 0.6999, 0.3249, -0.1633, -0.01988, -0.1643, 0.02127, -0.3036, 0.3314, -0.3055, 0.2947, 0.272, -0.08732, 0.2704, -0.06686, 0.05278, 0.3049, 0.05433, -0.4225, 0.269, -0.6455, 0.2681, -0.7243, 0.05004, -0.4342, 0.05125, 1.521, 0.4178, 1.536, 0.1829, 1.849, 0.1853, 1.762, 0.4197, 0.7465, 0.4117, 0.7383, 0.1766, 1.14, 0.1797, 1.159, 0.415, 0.7195, -0.05864, 0.7144, -0.2122, 1.049, -0.2062, 1.092, -0.05528, 0.7383, 0.1766, 0.7195, -0.05864, 1.092, -0.05528, 1.14, 0.1797, 0.3824, 0.1738, 0.3847, -0.06127, 0.7195, -0.05864, 0.7383, 0.1766, 0.3847, -0.06127, 0.3866, -0.2459, 0.7144, -0.2122, 0.7195, -0.05864, 0.7441, 0.6468, 0.7465, 0.4117, 1.159, 0.415, 1.157, 0.65, 0.3777, 0.6439, 0.38, 0.4089, 0.7465, 0.4117, 0.7441, 0.6468, 0.38, 0.4089, 0.3824, 0.1738, 0.7383, 0.1766, 0.7465, 0.4117, 1.518, 0.6529, 1.521, 0.4178, 1.762, 0.4197, 1.759, 0.6548, 1.157, 0.65, 1.159, 0.415, 1.521, 0.4178, 1.518, 0.6529, 1.159, 0.415, 1.14, 0.1797, 1.536, 0.1829, 1.521, 0.4178, -0.08732, 0.2704, -0.4225, 0.269, -0.4342, 0.05125, -0.06686, 0.05278, -0.08775, 0.4881, -0.4229, 0.4867, -0.4225, 0.269, -0.08732, 0.2704, -0.4229, 0.4867, -0.6461, 0.4858, -0.6455, 0.2681, -0.4225, 0.269, 0.6341, 0.2734, 0.2947, 0.272, 0.3049, 0.05433, 0.6346, 0.0557, 0.6337, 0.4911, 0.2943, 0.4897, 0.2947, 0.272, 0.6341, 0.2734, 0.2943, 0.4897, -0.08775, 0.4881, -0.08732, 0.2704, 0.2947, 0.272, 0.635, -0.162, 0.3249, -0.1633, 0.3314, -0.3055, 0.6353, -0.3331, 0.6346, 0.0557, 0.3049, 0.05433, 0.3249, -0.1633, 0.635, -0.162, 0.3049, 0.05433, -0.06686, 0.05278, -0.01988, -0.1643, 0.3249, -0.1633, 0.5778, 0.6919, 0.5778, 0.6999, 0.5721, 0.6999, 0.5721, 0.6919, 0.5835, 0.6919, 0.5835, 0.6999, 0.5778, 0.6999, 0.5778, 0.6919, 0.5835, 0.6999, 0.5835, 0.7078, 0.5778, 0.7078, 0.5778, 0.6999, 0.5778, 0.6761, 0.5778, 0.684, 0.5721, 0.684, 0.5721, 0.6761, 0.5835, 0.6761, 0.5835, 0.684, 0.5778, 0.684, 0.5778, 0.6761, 0.5835, 0.684, 0.5835, 0.6919, 0.5778, 0.6919, 0.5778, 0.684, 0.5664, 0.6761, 0.5664, 0.684, 0.5633, 0.684, 0.5633, 0.6761, 0.5721, 0.6761, 0.5721, 0.684, 0.5664, 0.684, 0.5664, 0.6761, 0.5721, 0.684, 0.5721, 0.6919, 0.5664, 0.6919, 0.5664, 0.684, 0.4885, 0.7598, 0.4885, 0.7677, 0.4827, 0.7677, 0.4827, 0.7598, 0.4942, 0.7598, 0.4942, 0.7677, 0.4885, 0.7677, 0.4885, 0.7598, 0.4942, 0.7677, 0.4942, 0.7757, 0.4885, 0.7757, 0.4885, 0.7677, 0.4885, 0.7439, 0.4885, 0.7519, 0.4827, 0.7519, 0.4827, 0.7439, 0.4942, 0.7439, 0.4942, 0.7519, 0.4885, 0.7519, 0.4885, 0.7439, 0.4942, 0.7519, 0.4942, 0.7598, 0.4885, 0.7598, 0.4885, 0.7519, 0.4769, 0.7439, 0.4769, 0.7519, 0.4723, 0.7519, 0.4723, 0.7439, 0.4827, 0.7439, 0.4827, 0.7519, 0.4769, 0.7519, 0.4769, 0.7439, 0.4827, 0.7519, 0.4827, 0.7598, 0.4769, 0.7598, 0.4769, 0.7519, 0.5411, 0.7281, 0.5411, 0.7201, 0.5463, 0.7201, 0.5463, 0.7281, 0.5356, 0.7281, 0.5356, 0.7201, 0.5411, 0.7201, 0.5411, 0.7281, 0.5356, 0.7201, 0.5356, 0.7122, 0.5411, 0.7122, 0.5411, 0.7201, 0.5411, 0.7439, 0.5411, 0.736, 0.5463, 0.736, 0.5463, 0.7439, 0.5356, 0.7439, 0.5356, 0.736, 0.5411, 0.736, 0.5411, 0.7439, 0.5356, 0.736, 0.5356, 0.7281, 0.5411, 0.7281, 0.5411, 0.736, 0.5522, 0.7439, 0.5522, 0.736, 0.5564, 0.736, 0.5564, 0.7439, 0.5463, 0.7439, 0.5463, 0.736, 0.5522, 0.736, 0.5522, 0.7439, 0.5463, 0.736, 0.5463, 0.7281, 0.5522, 0.7281, 0.5522, 0.736, 0.572, 0.7598, 0.572, 0.7677, 0.566, 0.7677, 0.566, 0.7598, 0.5772, 0.7598, 0.5772, 0.7677, 0.572, 0.7677, 0.572, 0.7598, 0.5772, 0.7677, 0.5772, 0.7757, 0.572, 0.7757, 0.572, 0.7677, 0.572, 0.7439, 0.572, 0.7519, 0.566, 0.7519, 0.566, 0.7439, 0.5772, 0.7439, 0.5772, 0.7519, 0.572, 0.7519, 0.572, 0.7439, 0.5772, 0.7519, 0.5772, 0.7598, 0.572, 0.7598, 0.572, 0.7519, 0.5609, 0.7439, 0.5609, 0.7519, 0.5564, 0.7519, 0.5564, 0.7439, 0.566, 0.7439, 0.566, 0.7519, 0.5609, 0.7519, 0.5609, 0.7439, 0.566, 0.7519, 0.566, 0.7598, 0.5609, 0.7598, 0.5609, 0.7519, 0.572, 0.7281, 0.572, 0.736, 0.566, 0.736, 0.566, 0.7281, 0.5772, 0.7281, 0.5772, 0.736, 0.572, 0.736, 0.572, 0.7281, 0.5772, 0.736, 0.5772, 0.7439, 0.572, 0.7439, 0.572, 0.736, 0.572, 0.7122, 0.572, 0.7201, 0.566, 0.7201, 0.566, 0.7122, 0.5772, 0.7122, 0.5772, 0.7201, 0.572, 0.7201, 0.572, 0.7122, 0.5772, 0.7201, 0.5772, 0.7281, 0.572, 0.7281, 0.572, 0.7201, 0.5609, 0.7122, 0.5609, 0.7201, 0.5564, 0.7201, 0.5564, 0.7122, 0.566, 0.7122, 0.566, 0.7201, 0.5609, 0.7201, 0.5609, 0.7122, 0.566, 0.7201, 0.566, 0.7281, 0.5609, 0.7281, 0.5609, 0.7201, 0.5933, 0.7281, 0.5933, 0.736, 0.5887, 0.736, 0.5887, 0.7281, 0.5976, 0.7281, 0.5976, 0.736, 0.5933, 0.736, 0.5933, 0.7281, 0.5976, 0.736, 0.5976, 0.7439, 0.5933, 0.7439, 0.5933, 0.736, 0.5933, 0.7122, 0.5933, 0.7201, 0.5887, 0.7201, 0.5887, 0.7122, 0.5976, 0.7122, 0.5976, 0.7201, 0.5933, 0.7201, 0.5933, 0.7122, 0.5976, 0.7201, 0.5976, 0.7281, 0.5933, 0.7281, 0.5933, 0.7201, 0.5828, 0.7122, 0.5828, 0.7201, 0.5772, 0.7201, 0.5772, 0.7122, 0.5887, 0.7122, 0.5887, 0.7201, 0.5828, 0.7201, 0.5828, 0.7122, 0.5887, 0.7201, 0.5887, 0.7281, 0.5828, 0.7281, 0.5828, 0.7201, 0.5933, 0.7598, 0.5933, 0.7677, 0.5887, 0.7677, 0.5887, 0.7598, 0.5976, 0.7598, 0.5976, 0.7677, 0.5933, 0.7677, 0.5933, 0.7598, 0.5976, 0.7677, 0.5976, 0.7757, 0.5933, 0.7757, 0.5933, 0.7677, 0.5933, 0.7439, 0.5933, 0.7519, 0.5887, 0.7519, 0.5887, 0.7439, 0.5976, 0.7439, 0.5976, 0.7519, 0.5933, 0.7519, 0.5933, 0.7439, 0.5976, 0.7519, 0.5976, 0.7598, 0.5933, 0.7598, 0.5933, 0.7519, 0.5828, 0.7439, 0.5828, 0.7519, 0.5772, 0.7519, 0.5772, 0.7439, 0.5887, 0.7439, 0.5887, 0.7519, 0.5828, 0.7519, 0.5828, 0.7439, 0.5887, 0.7519, 0.5887, 0.7598, 0.5828, 0.7598, 0.5828, 0.7519, 0.5411, 0.7598, 0.5411, 0.7519, 0.5463, 0.7519, 0.5463, 0.7598, 0.5356, 0.7598, 0.5356, 0.7519, 0.5411, 0.7519, 0.5411, 0.7598, 0.5356, 0.7519, 0.5356, 0.7439, 0.5411, 0.7439, 0.5411, 0.7519, 0.5411, 0.7757, 0.5411, 0.7677, 0.5463, 0.7677, 0.5463, 0.7757, 0.5356, 0.7757, 0.5356, 0.7677, 0.5411, 0.7677, 0.5411, 0.7757, 0.5356, 0.7677, 0.5356, 0.7598, 0.5411, 0.7598, 0.5411, 0.7677, 0.5522, 0.7757, 0.5522, 0.7677, 0.5564, 0.7677, 0.5564, 0.7757, 0.5463, 0.7757, 0.5463, 0.7677, 0.5522, 0.7677, 0.5522, 0.7757, 0.5463, 0.7677, 0.5463, 0.7598, 0.5522, 0.7598, 0.5522, 0.7677, 0.5186, 0.7598, 0.5186, 0.7519, 0.5241, 0.7519, 0.5241, 0.7598, 0.515, 0.7598, 0.515, 0.7519, 0.5186, 0.7519, 0.5186, 0.7598, 0.515, 0.7519, 0.515, 0.7439, 0.5186, 0.7439, 0.5186, 0.7519, 0.5186, 0.7757, 0.5186, 0.7677, 0.5241, 0.7677, 0.5241, 0.7757, 0.515, 0.7757, 0.515, 0.7677, 0.5186, 0.7677, 0.5186, 0.7757, 0.515, 0.7677, 0.515, 0.7598, 0.5186, 0.7598, 0.5186, 0.7677, 0.53, 0.7757, 0.53, 0.7677, 0.5356, 0.7677, 0.5356, 0.7757, 0.5241, 0.7757, 0.5241, 0.7677, 0.53, 0.7677, 0.53, 0.7757, 0.5241, 0.7677, 0.5241, 0.7598, 0.53, 0.7598, 0.53, 0.7677, 0.5186, 0.7281, 0.5186, 0.7201, 0.5241, 0.7201, 0.5241, 0.7281, 0.515, 0.7281, 0.515, 0.7201, 0.5186, 0.7201, 0.5186, 0.7281, 0.515, 0.7201, 0.515, 0.7122, 0.5186, 0.7122, 0.5186, 0.7201, 0.5186, 0.7439, 0.5186, 0.736, 0.5241, 0.736, 0.5241, 0.7439, 0.515, 0.7439, 0.515, 0.736, 0.5186, 0.736, 0.5186, 0.7439, 0.515, 0.736, 0.515, 0.7281, 0.5186, 0.7281, 0.5186, 0.736, 0.53, 0.7439, 0.53, 0.736, 0.5356, 0.736, 0.5356, 0.7439, 0.5241, 0.7439, 0.5241, 0.736, 0.53, 0.736, 0.53, 0.7439, 0.5241, 0.736, 0.5241, 0.7281, 0.53, 0.7281, 0.53, 0.736, 0.4885, 0.7281, 0.4885, 0.736, 0.4827, 0.736, 0.4827, 0.7281, 0.4942, 0.7281, 0.4942, 0.736, 0.4885, 0.736, 0.4885, 0.7281, 0.4942, 0.736, 0.4942, 0.7439, 0.4885, 0.7439, 0.4885, 0.736, 0.4885, 0.7122, 0.4885, 0.7201, 0.4827, 0.7201, 0.4827, 0.7122, 0.4942, 0.7122, 0.4942, 0.7201, 0.4885, 0.7201, 0.4885, 0.7122, 0.4942, 0.7201, 0.4942, 0.7281, 0.4885, 0.7281, 0.4885, 0.7201, 0.4769, 0.7122, 0.4769, 0.7201, 0.4723, 0.7201, 0.4723, 0.7122, 0.4827, 0.7122, 0.4827, 0.7201, 0.4769, 0.7201, 0.4769, 0.7122, 0.4827, 0.7201, 0.4827, 0.7281, 0.4769, 0.7281, 0.4769, 0.7201, 0.5113, 0.7281, 0.5113, 0.736, 0.5054, 0.736, 0.5054, 0.7281, 0.515, 0.7281, 0.515, 0.736, 0.5113, 0.736, 0.5113, 0.7281, 0.515, 0.736, 0.515, 0.7439, 0.5113, 0.7439, 0.5113, 0.736, 0.5113, 0.7122, 0.5113, 0.7201, 0.5054, 0.7201, 0.5054, 0.7122, 0.515, 0.7122, 0.515, 0.7201, 0.5113, 0.7201, 0.5113, 0.7122, 0.515, 0.7201, 0.515, 0.7281, 0.5113, 0.7281, 0.5113, 0.7201, 0.4998, 0.7122, 0.4998, 0.7201, 0.4942, 0.7201, 0.4942, 0.7122, 0.5054, 0.7122, 0.5054, 0.7201, 0.4998, 0.7201, 0.4998, 0.7122, 0.5054, 0.7201, 0.5054, 0.7281, 0.4998, 0.7281, 0.4998, 0.7201, 0.5113, 0.7598, 0.5113, 0.7677, 0.5054, 0.7677, 0.5054, 0.7598, 0.515, 0.7598, 0.515, 0.7677, 0.5113, 0.7677, 0.5113, 0.7598, 0.515, 0.7677, 0.515, 0.7757, 0.5113, 0.7757, 0.5113, 0.7677, 0.5113, 0.7439, 0.5113, 0.7519, 0.5054, 0.7519, 0.5054, 0.7439, 0.515, 0.7439, 0.515, 0.7519, 0.5113, 0.7519, 0.5113, 0.7439, 0.515, 0.7519, 0.515, 0.7598, 0.5113, 0.7598, 0.5113, 0.7519, 0.4998, 0.7439, 0.4998, 0.7519, 0.4942, 0.7519, 0.4942, 0.7439, 0.5054, 0.7439, 0.5054, 0.7519, 0.4998, 0.7519, 0.4998, 0.7439, 0.5054, 0.7519, 0.5054, 0.7598, 0.4998, 0.7598, 0.4998, 0.7519, 0.5778, 0.6602, 0.5778, 0.6681, 0.5721, 0.6681, 0.5721, 0.6602, 0.5835, 0.6602, 0.5835, 0.6681, 0.5778, 0.6681, 0.5778, 0.6602, 0.5835, 0.6681, 0.5835, 0.6761, 0.5778, 0.6761, 0.5778, 0.6681, 0.5778, 0.6443, 0.5778, 0.6523, 0.5721, 0.6523, 0.5721, 0.6443, 0.5835, 0.6443, 0.5835, 0.6523, 0.5778, 0.6523, 0.5778, 0.6443, 0.5835, 0.6523, 0.5835, 0.6602, 0.5778, 0.6602, 0.5778, 0.6523, 0.5664, 0.6443, 0.5664, 0.6523, 0.5633, 0.6523, 0.5633, 0.6443, 0.5721, 0.6443, 0.5721, 0.6523, 0.5664, 0.6523, 0.5664, 0.6443, 0.5721, 0.6523, 0.5721, 0.6602, 0.5664, 0.6602, 0.5664, 0.6523, 0.6005, 0.6602, 0.6005, 0.6681, 0.5949, 0.6681, 0.5949, 0.6602, 0.6037, 0.6602, 0.6037, 0.6681, 0.6005, 0.6681, 0.6005, 0.6602, 0.6037, 0.6681, 0.6037, 0.6761, 0.6005, 0.6761, 0.6005, 0.6681, 0.6005, 0.6443, 0.6005, 0.6523, 0.5949, 0.6523, 0.5949, 0.6443, 0.6037, 0.6443, 0.6037, 0.6523, 0.6005, 0.6523, 0.6005, 0.6443, 0.6037, 0.6523, 0.6037, 0.6602, 0.6005, 0.6602, 0.6005, 0.6523, 0.5892, 0.6443, 0.5892, 0.6523, 0.5835, 0.6523, 0.5835, 0.6443, 0.5949, 0.6443, 0.5949, 0.6523, 0.5892, 0.6523, 0.5892, 0.6443, 0.5949, 0.6523, 0.5949, 0.6602, 0.5892, 0.6602, 0.5892, 0.6523, 0.6005, 0.6919, 0.6005, 0.6999, 0.5949, 0.6999, 0.5949, 0.6919, 0.6037, 0.6919, 0.6037, 0.6999, 0.6005, 0.6999, 0.6005, 0.6919, 0.6037, 0.6999, 0.6037, 0.7078, 0.6005, 0.7078, 0.6005, 0.6999, 0.6005, 0.6761, 0.6005, 0.684, 0.5949, 0.684, 0.5949, 0.6761, 0.6037, 0.6761, 0.6037, 0.684, 0.6005, 0.684, 0.6005, 0.6761, 0.6037, 0.684, 0.6037, 0.6919, 0.6005, 0.6919, 0.6005, 0.684, 0.5892, 0.6761, 0.5892, 0.684, 0.5835, 0.684, 0.5835, 0.6761, 0.5949, 0.6761, 0.5949, 0.684, 0.5892, 0.684, 0.5892, 0.6761, 0.5949, 0.684, 0.5949, 0.6919, 0.5892, 0.6919, 0.5892, 0.684, 1.242, 0.276, 0.938, 0.2747, 0.9385, 0.05697, 1.242, 0.05823, 1.242, 0.4937, 0.9376, 0.4924, 0.938, 0.2747, 1.242, 0.276, 0.9376, 0.4924, 0.6337, 0.4911, 0.6341, 0.2734, 0.938, 0.2747, 1.722, 0.278, 1.51, 0.2771, 1.51, 0.05935, 1.723, 0.06023, 1.813, 0.4961, 1.543, 0.4949, 1.51, 0.2771, 1.722, 0.278, 1.543, 0.4949, 1.242, 0.4937, 1.242, 0.276, 1.51, 0.2771, 1.814, -0.1571, 1.544, -0.1582, 1.546, -0.3717, 1.759, -0.2796, 1.723, 0.06023, 1.51, 0.05935, 1.544, -0.1582, 1.814, -0.1571, 1.51, 0.05935, 1.242, 0.05823, 1.243, -0.1589, 1.544, -0.1582, 1.24, 1.125, 0.9363, 1.144, 0.9367, 0.9279, 1.241, 0.9291, 1.24, 1.289, 0.9359, 1.342, 0.9363, 1.144, 1.24, 1.125, 0.9359, 1.342, 0.632, 1.341, 0.6324, 1.143, 0.9363, 1.144, 1.777, 1.149, 1.539, 1.147, 1.508, 0.9302, 1.721, 0.9311, 1.724, 1.268, 1.509, 1.341, 1.539, 1.147, 1.777, 1.149, 1.509, 1.341, 1.24, 1.289, 1.24, 1.125, 1.539, 1.147, 1.813, 0.7138, 1.543, 0.7127, 1.543, 0.4949, 1.813, 0.4961, 1.721, 0.9311, 1.508, 0.9302, 1.543, 0.7127, 1.813, 0.7138, 1.508, 0.9302, 1.241, 0.9291, 1.241, 0.7114, 1.543, 0.7127, -0.02249, 1.142, -0.3472, 1.14, -0.4642, 0.922, -0.0686, 0.9237, 0.01799, 1.339, -0.2568, 1.358, -0.3472, 1.14, -0.02249, 1.142, -0.2568, 1.358, -0.5207, 1.283, -0.681, 1.139, -0.3472, 1.14, 0.6324, 1.143, 0.3223, 1.122, 0.3032, 0.9252, 0.6328, 0.9266, 0.632, 1.341, 0.3282, 1.285, 0.3223, 1.122, 0.6324, 1.143, 0.3282, 1.285, 0.01799, 1.339, -0.02249, 1.142, 0.3223, 1.122, 0.6333, 0.7089, 0.2938, 0.7075, 0.2943, 0.4897, 0.6337, 0.4911, 0.6328, 0.9266, 0.3032, 0.9252, 0.2938, 0.7075, 0.6333, 0.7089, 0.3032, 0.9252, -0.0686, 0.9237, -0.08819, 0.7059, 0.2938, 0.7075, 0.7288, 1.117, 0.7418, 0.8819, 1.154, 0.8851, 1.13, 1.12, 0.3729, 1.114, 0.3753, 0.879, 0.7418, 0.8819, 0.7288, 1.117, 0.3753, 0.879, 0.3777, 0.6439, 0.7441, 0.6468, 0.7418, 0.8819, 0.6972, 1.505, 0.7056, 1.329, 1.078, 1.355, 1.031, 1.568, 0.3685, 1.561, 0.3706, 1.347, 0.7056, 1.329, 0.6972, 1.505, 0.3706, 1.347, 0.3729, 1.114, 0.7288, 1.117, 0.7056, 1.329, 1.328, 1.592, 1.428, 1.357, 1.789, 1.36, 1.614, 1.513, 1.031, 1.568, 1.078, 1.355, 1.428, 1.357, 1.328, 1.592, 1.078, 1.355, 1.13, 1.12, 1.557, 1.123, 1.428, 1.357, -0.5724, 1.107, -0.6064, 0.8713, -0.2809, 0.8738, -0.2833, 1.109, -0.802, 1.105, -0.8981, 0.869, -0.6064, 0.8713, -0.5724, 1.107, -0.8981, 0.869, -0.8958, 0.6339, -0.604, 0.6362, -0.6064, 0.8713, -0.5785, 1.551, -0.6087, 1.34, -0.2854, 1.321, -0.2872, 1.497, -0.8096, 1.468, -0.8657, 1.339, -0.6087, 1.34, -0.5785, 1.551, -0.8657, 1.339, -0.802, 1.105, -0.5724, 1.107, -0.6087, 1.34, 0.04035, 1.558, 0.04249, 1.345, 0.3706, 1.347, 0.3685, 1.561, -0.2872, 1.497, -0.2854, 1.321, 0.04249, 1.345, 0.04035, 1.558, -0.2854, 1.321, -0.2833, 1.109, 0.04483, 1.111, 0.04249, 1.345, -0.5629, 0.1664, -0.597, -0.06898, -0.2715, -0.06579, -0.2739, 0.1686, -0.7926, 0.1646, -0.8881, -0.07126, -0.597, -0.06898, -0.5629, 0.1664, -0.8881, -0.07126, -0.8269, -0.2028, -0.5966, -0.2995, -0.597, -0.06898, -0.604, 0.6362, -0.5653, 0.4014, -0.2762, 0.4037, -0.2786, 0.6388, -0.8958, 0.6339, -0.7949, 0.3996, -0.5653, 0.4014, -0.604, 0.6362, -0.7949, 0.3996, -0.7926, 0.1646, -0.5629, 0.1664, -0.5653, 0.4014, 0.04954, 0.6413, 0.05189, 0.4063, 0.38, 0.4089, 0.3777, 0.6439, -0.2786, 0.6388, -0.2762, 0.4037, 0.05189, 0.4063, 0.04954, 0.6413, -0.2762, 0.4037, -0.2739, 0.1686, 0.05425, 0.1712, 0.05189, 0.4063, 0.05425, 0.1712, 0.0566, -0.06321, 0.3847, -0.06127, 0.3824, 0.1738, -0.2739, 0.1686, -0.2715, -0.06579, 0.0566, -0.06321, 0.05425, 0.1712, -0.2715, -0.06579, -0.27, -0.2165, 0.05811, -0.2139, 0.0566, -0.06321, 0.04483, 1.111, 0.04718, 0.8764, 0.3753, 0.879, 0.3729, 1.114, -0.2833, 1.109, -0.2809, 0.8738, 0.04718, 0.8764, 0.04483, 1.111, -0.2809, 0.8738, -0.2786, 0.6388, 0.04954, 0.6413, 0.04718, 0.8764, 1.557, 1.123, 1.539, 0.8881, 1.792, 0.8901, 1.907, 1.126, 1.13, 1.12, 1.154, 0.8851, 1.539, 0.8881, 1.557, 1.123, 1.154, 0.8851, 1.157, 0.65, 1.518, 0.6529, 1.539, 0.8881, -0.08819, 0.7059, -0.4441, 0.7044, -0.4229, 0.4867, -0.08775, 0.4881, -0.0686, 0.9237, -0.4642, 0.922, -0.4441, 0.7044, -0.08819, 0.7059, -0.4642, 0.922, -0.7884, 0.9207, -0.6786, 0.7034, -0.4441, 0.7044, 1.241, 0.7114, 0.9372, 0.7101, 0.9376, 0.4924, 1.242, 0.4937, 1.241, 0.9291, 0.9367, 0.9279, 0.9372, 0.7101, 1.241, 0.7114, 0.9367, 0.9279, 0.6328, 0.9266, 0.6333, 0.7089, 0.9372, 0.7101, 1.243, -0.1589, 0.9389, -0.1602, 0.9392, -0.2998, 1.243, -0.2985, 1.242, 0.05823, 0.9385, 0.05697, 0.9389, -0.1602, 1.243, -0.1589, 0.9385, 0.05697, 0.6346, 0.0557, 0.635, -0.162, 0.9389, -0.1602, 0.5892, 0.6919, 0.5892, 0.6999, 0.5835, 0.6999, 0.5835, 0.6919, 0.5949, 0.6919, 0.5949, 0.6999, 0.5892, 0.6999, 0.5892, 0.6919, 0.5949, 0.6999, 0.5949, 0.7078, 0.5892, 0.7078, 0.5892, 0.6999, 0.5892, 0.6602, 0.5892, 0.6681, 0.5835, 0.6681, 0.5835, 0.6602, 0.5949, 0.6602, 0.5949, 0.6681, 0.5892, 0.6681, 0.5892, 0.6602, 0.5949, 0.6681, 0.5949, 0.6761, 0.5892, 0.6761, 0.5892, 0.6681, 0.5664, 0.6602, 0.5664, 0.6681, 0.5633, 0.6681, 0.5633, 0.6602, 0.5721, 0.6602, 0.5721, 0.6681, 0.5664, 0.6681, 0.5664, 0.6602, 0.5721, 0.6681, 0.5721, 0.6761, 0.5664, 0.6761, 0.5664, 0.6681, 0.4998, 0.7598, 0.4998, 0.7677, 0.4942, 0.7677, 0.4942, 0.7598, 0.5054, 0.7598, 0.5054, 0.7677, 0.4998, 0.7677, 0.4998, 0.7598, 0.5054, 0.7677, 0.5054, 0.7757, 0.4998, 0.7757, 0.4998, 0.7677, 0.4998, 0.7281, 0.4998, 0.736, 0.4942, 0.736, 0.4942, 0.7281, 0.5054, 0.7281, 0.5054, 0.736, 0.4998, 0.736, 0.4998, 0.7281, 0.5054, 0.736, 0.5054, 0.7439, 0.4998, 0.7439, 0.4998, 0.736, 0.4769, 0.7281, 0.4769, 0.736, 0.4723, 0.736, 0.4723, 0.7281, 0.4827, 0.7281, 0.4827, 0.736, 0.4769, 0.736, 0.4769, 0.7281, 0.4827, 0.736, 0.4827, 0.7439, 0.4769, 0.7439, 0.4769, 0.736, 0.53, 0.7281, 0.53, 0.7201, 0.5356, 0.7201, 0.5356, 0.7281, 0.5241, 0.7281, 0.5241, 0.7201, 0.53, 0.7201, 0.53, 0.7281, 0.5241, 0.7201, 0.5241, 0.7122, 0.53, 0.7122, 0.53, 0.7201, 0.53, 0.7598, 0.53, 0.7519, 0.5356, 0.7519, 0.5356, 0.7598, 0.5241, 0.7598, 0.5241, 0.7519, 0.53, 0.7519, 0.53, 0.7598, 0.5241, 0.7519, 0.5241, 0.7439, 0.53, 0.7439, 0.53, 0.7519, 0.5522, 0.7598, 0.5522, 0.7519, 0.5564, 0.7519, 0.5564, 0.7598, 0.5463, 0.7598, 0.5463, 0.7519, 0.5522, 0.7519, 0.5522, 0.7598, 0.5463, 0.7519, 0.5463, 0.7439, 0.5522, 0.7439, 0.5522, 0.7519, 0.5828, 0.7598, 0.5828, 0.7677, 0.5772, 0.7677, 0.5772, 0.7598, 0.5887, 0.7598, 0.5887, 0.7677, 0.5828, 0.7677, 0.5828, 0.7598, 0.5887, 0.7677, 0.5887, 0.7757, 0.5828, 0.7757, 0.5828, 0.7677, 0.5828, 0.7281, 0.5828, 0.736, 0.5772, 0.736, 0.5772, 0.7281, 0.5887, 0.7281, 0.5887, 0.736, 0.5828, 0.736, 0.5828, 0.7281, 0.5887, 0.736, 0.5887, 0.7439, 0.5828, 0.7439, 0.5828, 0.736, 0.5609, 0.7281, 0.5609, 0.736, 0.5564, 0.736, 0.5564, 0.7281, 0.566, 0.7281, 0.566, 0.736, 0.5609, 0.736, 0.5609, 0.7281, 0.566, 0.736, 0.566, 0.7439, 0.5609, 0.7439, 0.5609, 0.736, 0.5609, 0.7598, 0.5609, 0.7677, 0.5564, 0.7677, 0.5564, 0.7598, 0.566, 0.7598, 0.566, 0.7677, 0.5609, 0.7677, 0.5609, 0.7598, 0.566, 0.7677, 0.566, 0.7757, 0.5609, 0.7757, 0.5609, 0.7677, 0.5522, 0.7281, 0.5522, 0.7201, 0.5564, 0.7201, 0.5564, 0.7281, 0.5463, 0.7281, 0.5463, 0.7201, 0.5522, 0.7201, 0.5522, 0.7281, 0.5463, 0.7201, 0.5463, 0.7122, 0.5522, 0.7122, 0.5522, 0.7201, 0.4769, 0.7598, 0.4769, 0.7677, 0.4723, 0.7677, 0.4723, 0.7598, 0.4827, 0.7598, 0.4827, 0.7677, 0.4769, 0.7677, 0.4769, 0.7598, 0.4827, 0.7677, 0.4827, 0.7757, 0.4769, 0.7757, 0.4769, 0.7677, 0.5664, 0.6919, 0.5664, 0.6999, 0.5633, 0.6999, 0.5633, 0.6919, 0.5721, 0.6919, 0.5721, 0.6999, 0.5664, 0.6999, 0.5664, 0.6919, 0.5721, 0.6999, 0.5721, 0.7078, 0.5664, 0.7078, 0.5664, 0.6999, -0.01988, -0.1643, -0.3703, -0.1662, -0.302, -0.3836, 0.02127, -0.3036, -0.06686, 0.05278, -0.4342, 0.05125, -0.3703, -0.1662, -0.01988, -0.1643, -0.4342, 0.05125, -0.7243, 0.05004, -0.6943, -0.1676, -0.3703, -0.1662, 1.536, 0.1829, 1.47, -0.05274, 1.82, -0.05, 1.849, 0.1853, 1.14, 0.1797, 1.092, -0.05528, 1.47, -0.05274, 1.536, 0.1829, 1.092, -0.05528, 1.049, -0.2062, 1.399, -0.2884, 1.47, -0.05274])
me_cube.materials.append(mat_material)
me_cube.use_remesh_preserve_volume = False
me_cube.use_remesh_preserve_attributes = False
me_cube.use_mirror_vertex_groups = False
me_cube.update()

# ---- objects
ob_cube = bpy.data.objects.new('Cube', me_cube)
ob_lamp = bpy.data.objects.new('Lamp', light_lamp)
ob_camera = bpy.data.objects.new('Camera', cam_camera)
ob_lamp_001 = bpy.data.objects.new('Lamp.001', light_lamp_001)

# ---- transforms, parenting, visibility, modifiers, constraints
ob_cube.location = (0.0, 0.0, 0.0)
ob_cube.rotation_euler = (1.571, 0.0, 0.0)
ob_cube.scale = (1.0, 1.0, 0.01215)
ob_cube.lock_rotations_4d = False
ob_cube.empty_display_type = 'ARROWS'
ob_cube.lineart.crease_threshold = 0.0
ob_lamp.location = (0.7625, 2.774, 1.137)
ob_lamp.rotation_euler = (0.6503, 0.05522, 1.866)
ob_lamp.lock_rotations_4d = False
ob_lamp.empty_display_type = 'ARROWS'
ob_lamp.color = (0.0, 0.0, 0.0, 0.0)
ob_lamp.lineart.crease_threshold = 0.0
ob_camera.location = (7.481, -6.508, 5.344)
ob_camera.rotation_euler = (1.109, 0.0, 0.8149)
ob_camera.lock_rotations_4d = False
ob_camera.empty_display_type = 'ARROWS'
ob_camera.color = (0.0, 0.0, 0.0, 0.0)
ob_camera.display_type = 'WIRE'
ob_camera.lineart.crease_threshold = 0.0
ob_lamp_001.location = (1.904, -2.046, -0.1492)
ob_lamp_001.rotation_euler = (0.6503, 0.05522, 1.866)
ob_lamp_001.lock_rotations_4d = False
ob_lamp_001.empty_display_type = 'ARROWS'
ob_lamp_001.color = (0.0, 0.0, 0.0, 0.0)
ob_lamp_001.lineart.crease_threshold = 0.0

# ---- collection membership
col_collection_1.objects.link(ob_cube)
col_collection_1.objects.link(ob_lamp)
col_collection_1.objects.link(ob_camera)
col_collection_1.objects.link(ob_lamp_001)

# ---- scene / render settings (as saved in the file)
scene.camera = ob_camera
scene.frame_start = 1; scene.frame_end = 250; scene.frame_set(1)
scene.render.engine = 'BLENDER_EEVEE_NEXT'
scene.render.resolution_percentage = 50
scene.render.dither_intensity = 0.0
scene.cycles.use_denoising = False
scene.cycles.samples = 128
scene.cycles.sampling_pattern = 'TABULATED_SOBOL'
scene.cycles.light_sampling_threshold = 0.0
scene.cycles.use_adaptive_sampling = False
scene.cycles.use_light_tree = False
scene.cycles.blur_glossy = 0.0
scene.cycles.sample_clamp_indirect = 0.0
scene.view_settings.view_transform = 'Standard'
bpy.context.view_layer.update()
